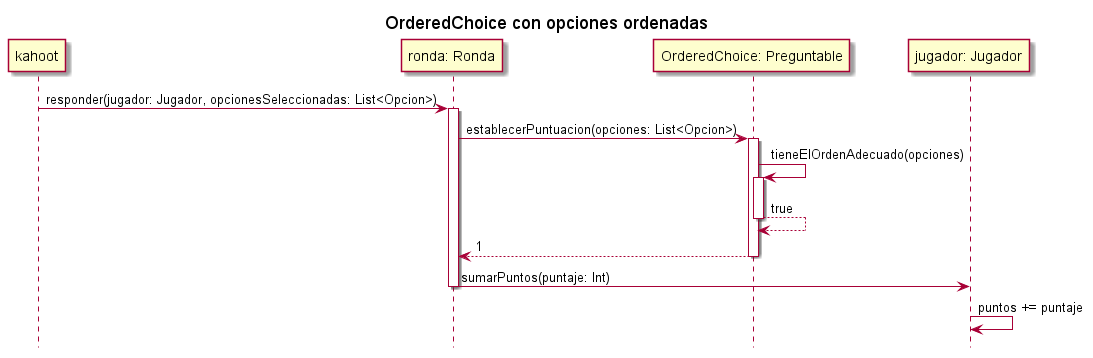

The diagram above was rendered by PlantUML. Its source (embedded in the PNG):
@startuml
title OrderedChoice con opciones ordenadas
hide footbox

    kahoot-> "ronda: Ronda" as ronda : responder(jugador: Jugador, opcionesSeleccionadas: List<Opcion>)
    activate ronda
    ronda-> "OrderedChoice: Preguntable" as OrderedChoice: establecerPuntuacion(opciones: List<Opcion>)
    activate OrderedChoice
    OrderedChoice -> OrderedChoice : tieneElOrdenAdecuado(opciones)
    activate OrderedChoice
    OrderedChoice --> OrderedChoice : true
    deactivate OrderedChoice
    ronda <-- OrderedChoice : 1
    deactivate OrderedChoice
    ronda-> "jugador: Jugador" as jugador : sumarPuntos(puntaje: Int)
    deactivate ronda
    jugador-> jugador: puntos += puntaje

@enduml